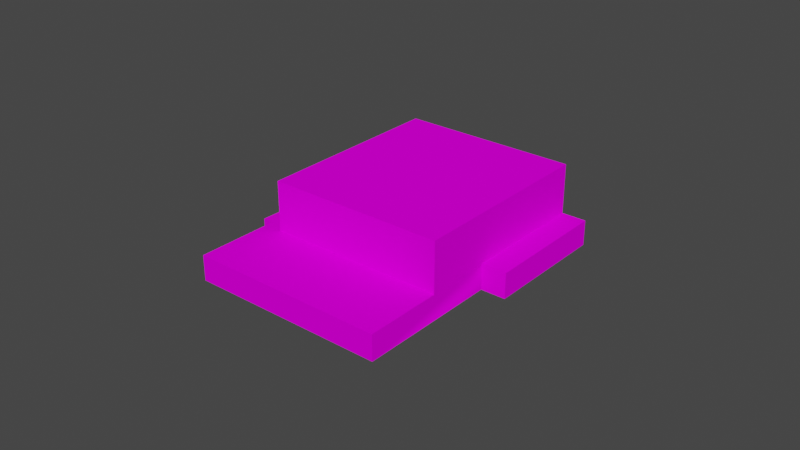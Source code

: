 # Source: object.blend  (saved by Blender 2.82.7; exported with 4.5.12 LTS)
import bpy
from mathutils import Matrix  # noqa: F401  (used for matrix-valued properties, if any)

bpy.ops.wm.read_factory_settings(use_empty=True)
scene = bpy.context.scene
scene.name = 'Scene'

# ---- collections
col_collection = bpy.data.collections.new('Collection'); scene.collection.children.link(col_collection)

# ---- images (referenced by path relative to the original .blend; pixels are not part of the script)
import os
ASSET_DIR = os.environ.get("B2B_ASSET_DIR", "")  # directory of the original .blend (textures are referenced by path, not embedded)
HERE = os.path.dirname(os.path.abspath(__file__))  # packed textures are extracted next to this script under _unpacked/

def load_image(name, relpath, width, height, colorspace="sRGB"):
    """Load a texture the original file referenced (path relative to the .blend, or extracted next to this script)."""
    p = next((c for c in (os.path.join(HERE, relpath), os.path.join(ASSET_DIR, relpath)) if relpath and os.path.exists(c)), "")
    if p:
        img = bpy.data.images.load(p, check_existing=True)
        img.name = name
    else:  # same state as the original file: an image datablock whose file is absent (Cycles renders it pink)
        img = bpy.data.images.new(name, width, height)
        img.source = "FILE"
        img.filepath = "//" + (relpath or name)
    img.colorspace_settings.name = colorspace
    return img
img_ebfs3_png = load_image('EBFS3.png', 'EBFS3.png', 1024, 1024, 'sRGB')

# ---- materials (node trees are filled in below, after node groups)
mat_default_009 = bpy.data.materials.new('Default.009')
mat_default_009.use_transparent_shadow = False
mat_default_009.diffuse_color = (1.0, 1.0, 1.0, 1.0)
mat_default_009.roughness = 0.0
mat_default_009.specular_intensity = 0.0

# ---- node groups
ng_auto_smooth = bpy.data.node_groups.new('Auto Smooth', 'GeometryNodeTree')
_s = ng_auto_smooth.interface.new_socket(name='Geometry', in_out='OUTPUT', socket_type='NodeSocketGeometry')
_s = ng_auto_smooth.interface.new_socket(name='Geometry', in_out='INPUT', socket_type='NodeSocketGeometry')
_s = ng_auto_smooth.interface.new_socket(name='Angle', in_out='INPUT', socket_type='NodeSocketFloat')
_s.subtype = 'ANGLE'
_s.min_value = 0.0
_s.max_value = 3.142
ng_auto_smooth.is_modifier = True
_N = ng_auto_smooth.nodes; _L = ng_auto_smooth.links
n0 = _N.new('NodeGroupOutput'); n0.name = 'Group Output'; n0.location = (480, -100)
n1 = _N.new('NodeGroupInput'); n1.name = 'Group Input'; n1.location = (-420, -300)
n2 = _N.new('NodeGroupInput'); n2.name = 'Group Input.001'; n2.location = (-60, -100)
n3 = _N.new('GeometryNodeSetShadeSmooth'); n3.name = 'Set Shade Smooth'; n3.location = (120, -100)
n3.domain = 'EDGE'
n4 = _N.new('GeometryNodeSetShadeSmooth'); n4.name = 'Set Shade Smooth.001'; n4.location = (300, -100)
n5 = _N.new('GeometryNodeInputMeshEdgeAngle'); n5.name = 'Edge Angle'; n5.location = (-420, -220)
n6 = _N.new('GeometryNodeInputEdgeSmooth'); n6.name = 'Is Edge Smooth'; n6.location = (-60, -160)
n7 = _N.new('GeometryNodeInputShadeSmooth'); n7.name = 'Is Face Smooth'; n7.location = (-240, -340)
n8 = _N.new('FunctionNodeBooleanMath'); n8.name = 'Boolean Math'; n8.location = (-60, -220)
n9 = _N.new('FunctionNodeCompare'); n9.name = 'Compare'; n9.location = (-240, -180)
n9.operation = 'LESS_EQUAL'
_L.new(n5.outputs[0], n9.inputs[0])
_L.new(n4.outputs[0], n0.inputs[0])
_L.new(n1.outputs[1], n9.inputs[1])
_L.new(n9.outputs[0], n8.inputs[0])
_L.new(n7.outputs[0], n8.inputs[1])
_L.new(n2.outputs[0], n3.inputs[0])
_L.new(n6.outputs[0], n3.inputs[1])
_L.new(n3.outputs[0], n4.inputs[0])
_L.new(n8.outputs[0], n3.inputs[2])
n0.is_active_output = True

# ---- material node trees
mat_default_009.use_nodes = True; mat_default_009.node_tree.nodes.clear()
_N = mat_default_009.node_tree.nodes; _L = mat_default_009.node_tree.links
n0 = _N.new('ShaderNodeOutputMaterial'); n0.name = 'Material Output'; n0.location = (300, 300)
n1 = _N.new('ShaderNodeBsdfPrincipled'); n1.name = 'Principled BSDF'; n1.location = (10, 300)
n1.distribution = 'GGX'
n1.subsurface_method = 'BURLEY'
n1.inputs[3].default_value = 1.45
n1.inputs[13].default_value = 0.0
n1.inputs[27].default_value = (0.0, 0.0, 0.0, 1.0)
n1.inputs[28].default_value = 1.0
n2 = _N.new('ShaderNodeTexImage'); n2.name = 'Image Texture'; n2.location = (0, 0)
n2.image = img_ebfs3_png
_L.new(n1.outputs[0], n0.inputs[0])
_L.new(n2.outputs[0], n1.inputs[0])
n0.is_active_output = True

# ---- world
world_world = bpy.data.worlds.new('World'); scene.world = world_world
world_world.use_nodes = True; world_world.node_tree.nodes.clear()
_N = world_world.node_tree.nodes; _L = world_world.node_tree.links
n0 = _N.new('ShaderNodeOutputWorld'); n0.name = 'World Output'; n0.location = (300, 300)
n1 = _N.new('ShaderNodeBackground'); n1.name = 'Background'; n1.location = (10, 300)
n1.inputs[0].default_value = (0.05088, 0.05088, 0.05088, 1.0)
_L.new(n1.outputs[0], n0.inputs[0])
n0.is_active_output = True
world_world.color = (0.05088, 0.05088, 0.05088)
world_world.use_sun_shadow = False
world_world.sun_shadow_jitter_overblur = 0.0

# ---- meshes
me_poly_os_0_008 = bpy.data.meshes.new('poly_os=0.008')
me_poly_os_0_008.from_pydata([(-3.621, -6.073, -26.05), (-9.994, -6.073, -13.11), (22.08, 6.073, -13.38), (-3.621, 6.073, -26.05), (22.08, -2.093, -13.38), (8.181, 6.073, 14.83), (-3.621, -2.093, -26.05), (-9.994, -1.989, -13.11), (-9.994, 6.073, -13.11), (-17.52, 6.073, 2.161), (22.08, -1.989, -13.38), (12.95, -1.989, 5.153), (22.08, -6.073, -13.38), (12.95, -6.073, 5.153), (12.95, -1.992, 5.153), (16.54, -1.992, 6.926), (16.54, -6.073, 6.926), (25.68, -1.992, -11.61), (22.08, -1.992, -13.38), (-21.18, -1.99, -1.059), (-13.58, -6.073, -15.06), (-19.64, -1.99, -0.2196), (-21.18, -6.073, -1.059), (-9.994, -1.99, -13.11), (-13.58, -1.99, -15.06), (-25.68, -1.989, 11.74), (-19.64, -6.073, -0.2196), (-25.68, -6.073, 11.74), (2.651, -1.989, 26.05), (2.651, -6.073, 26.05), (-17.04, -1.989, 1.189), (-19.64, -1.989, -0.2196), (-17.04, -1.99, 1.189), (8.181, -1.989, 14.83), (-17.52, -1.989, 2.161), (25.68, -6.073, -11.61)], [], [(27, 25, 31, 26), (29, 13, 11, 28), (8, 7, 34, 9), (13, 16, 15, 14), (35, 12, 18, 17), (30, 7, 23, 32), (21, 31, 30, 32), (3, 6, 23, 8), (27, 29, 28, 25), (32, 23, 24, 19), (12, 0, 6, 4), (1, 23, 6, 0), (15, 16, 35, 17), (22, 19, 24, 20), (18, 14, 15, 17), (1, 20, 24, 23), (2, 4, 6, 3), (22, 26, 21, 19), (5, 33, 10, 2), (34, 30, 31, 25, 28, 33), (3, 9, 5, 2), (34, 33, 5, 9)])
me_poly_os_0_008.polygons.foreach_set('use_smooth', [True] * 22)
_uv = me_poly_os_0_008.uv_layers.new(name='UVMap')
_uv.uv.foreach_set('vector', [0.8833, 0.9005, 0.8833, 0.9925, 1.185, 0.9925, 1.185, 0.9005, 0.8508, 0.9005, 0.3262, 0.9005, 0.3262, 0.9925, 0.8508, 0.9925, 0.8353, 0.3046, 0.8353, 0.1823, 0.5768, 0.1823, 0.5768, 0.3046, 0.3262, 0.9005, 0.4166, 0.9005, 0.4166, 0.9924, 0.3262, 0.9924, 0.8819, 0.9005, 0.9723, 0.9005, 0.9723, 0.9924, 0.8819, 0.9924, 0.0, 0.0, 0.0, 0.0, 0.0, 0.0, 0.0, 0.0, 0.0, 0.0, 0.0, 0.0, 0.0, 0.0, 0.0, 0.0, 0.4676, 0.3046, 0.4676, 0.1807, 0.6865, 0.1823, 0.6865, 0.3046, 1.566, 0.9005, 0.8508, 0.9005, 0.8508, 0.9925, 1.566, 0.9925, 0.3492, 0.7713, 0.3471, 0.7088, 0.3311, 0.7087, 0.3307, 0.7712, 1.746, 0.0275, 0.6494, 0.0298, 0.6497, 0.1822, 1.747, 0.1799, 1.201, 0.0287, 1.202, 0.185, 0.6497, 0.1822, 0.6494, 0.0298, 0.4166, 0.9924, 0.4166, 0.9005, 0.8819, 0.9005, 0.8819, 0.9924, 0.2246, 0.9005, 0.2246, 0.9925, 0.5834, 0.9925, 0.5834, 0.9005, 0.5487, 0.8864, 0.5487, 0.7449, 0.5762, 0.7449, 0.5762, 0.8864, 0.6754, 0.9005, 0.5834, 0.9005, 0.5834, 0.9925, 0.6754, 0.9925, 0.9026, 0.3046, 0.9026, 0.1807, 0.4676, 0.1807, 0.4676, 0.3046, 0.2246, 0.9005, 0.185, 0.9005, 0.185, 0.9925, 0.2246, 0.9925, 1.38, 0.3046, 1.38, 0.1823, 0.9026, 0.1823, 0.9026, 0.3046, 0.4034, 0.6207, 0.4033, 0.6165, 0.3917, 0.6164, 0.393, 0.6689, 0.5174, 0.6659, 0.5157, 0.6168, 0.3526, 0.8864, 0.3526, 0.6711, 0.5487, 0.6711, 0.5487, 0.8864, 0.9451, 0.1823, 1.38, 0.1823, 1.38, 0.3046, 0.9451, 0.3046])
me_poly_os_0_008.materials.append(mat_default_009)
me_poly_os_0_008.use_remesh_fix_poles = True
me_poly_os_0_008.use_remesh_preserve_attributes = False
me_poly_os_0_008.use_mirror_vertex_groups = False
me_poly_os_0_008.update()

# ---- objects
ob_ebfs_c3_hangar_obj = bpy.data.objects.new('EBFS_C3_Hangar.obj', None)
ob_default_lod = bpy.data.objects.new('Default LOD', None)
ob_poly_os_0_hard__blend_yes = bpy.data.objects.new('POLY_OS=0 HARD= BLEND=yes', me_poly_os_0_008)

# ---- transforms, parenting, visibility, modifiers, constraints
ob_ebfs_c3_hangar_obj.location = (0.0, 0.0, 0.0)
ob_ebfs_c3_hangar_obj.rotation_euler = (1.571, -0.0, 0.0)
ob_ebfs_c3_hangar_obj.empty_display_size = 0.01
ob_ebfs_c3_hangar_obj.lineart.crease_threshold = 0.0
ob_default_lod.parent = ob_ebfs_c3_hangar_obj
ob_default_lod.location = (0.0, 0.0, 0.0)
ob_default_lod.empty_display_size = 0.01
ob_default_lod.lineart.crease_threshold = 0.0
ob_poly_os_0_hard__blend_yes.parent = ob_default_lod
ob_poly_os_0_hard__blend_yes.location = (0.0, 6.073, 0.0)
ob_poly_os_0_hard__blend_yes.rotation_euler = (-1.745e-08, 0.4594, -8.06e-08)
ob_poly_os_0_hard__blend_yes.show_transparent = True
ob_poly_os_0_hard__blend_yes.lineart.crease_threshold = 0.0
_m = ob_poly_os_0_hard__blend_yes.modifiers.new('Auto Smooth', 'NODES')
_m.node_group = ng_auto_smooth
_gi = [s.identifier for s in ng_auto_smooth.interface.items_tree if s.item_type == 'SOCKET' and s.in_out == 'INPUT']
_m[_gi[1]] = 0.7854  # Angle

# ---- collection membership
col_collection.objects.link(ob_ebfs_c3_hangar_obj)
col_collection.objects.link(ob_default_lod)
col_collection.objects.link(ob_poly_os_0_hard__blend_yes)

# ---- scene / render settings (as saved in the file)
scene.frame_start = 1; scene.frame_end = 250; scene.frame_set(36)
scene.render.engine = 'BLENDER_EEVEE_NEXT'
scene.cycles.use_denoising = False
scene.cycles.samples = 128
scene.cycles.sampling_pattern = 'TABULATED_SOBOL'
scene.cycles.use_adaptive_sampling = False
scene.cycles.use_light_tree = False
scene.view_settings.view_transform = 'Filmic'
bpy.context.view_layer.update()

# ---- added for rendering (the .blend has no active camera and no usable light): camera, sun
cam_auto = bpy.data.cameras.new('AutoCamera')
cam_auto.lens = 50.0
cam_auto.sensor_width = 36.0
cam_auto.clip_end = 1603.5
ob_auto_camera = bpy.data.objects.new('AutoCamera', cam_auto)
scene.collection.objects.link(ob_auto_camera)
ob_auto_camera.location = (91.3676, -109.641, 79.1666)
ob_auto_camera.rotation_euler = (1.09748, -7.21219e-08, 0.694738)
scene.camera = ob_auto_camera
light_auto_sun = bpy.data.lights.new('AutoSun', 'SUN')
light_auto_sun.energy = 3.0
light_auto_sun.angle = 0.0523599
ob_auto_sun = bpy.data.objects.new('AutoSun', light_auto_sun)
scene.collection.objects.link(ob_auto_sun)
ob_auto_sun.rotation_euler = (0.872665, 0.174533, 0.523599)
bpy.context.view_layer.update()
